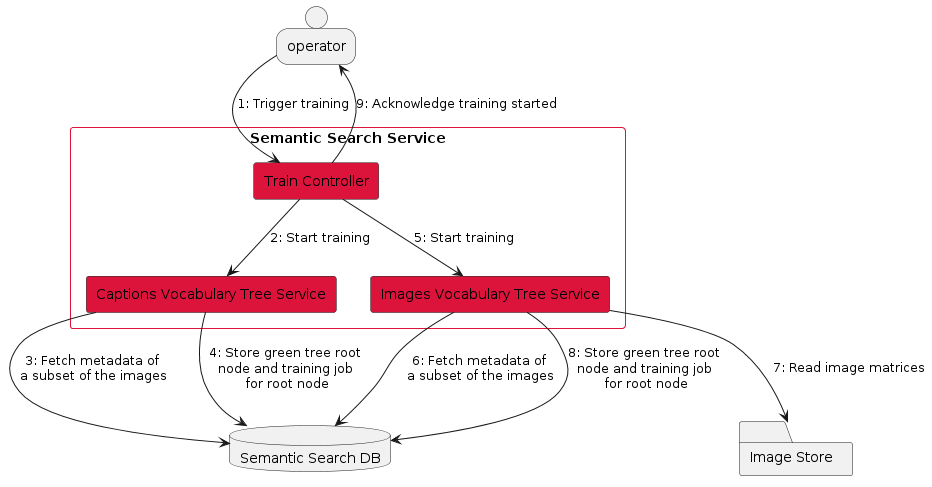

The diagram above was rendered by PlantUML. Its source (embedded in the PNG):
@startuml
person operator

folder ImageStore as "Image Store"

database SemSearchDB [
    Semantic Search DB
]

rectangle SemanticSearchSvc as "Semantic Search Service" #line:crimson {
    rectangle CaptionVocTreeSvc #crimson [
        Captions Vocabulary Tree Service
    ]
    rectangle ImVocTreeSvc #crimson [
        Images Vocabulary Tree Service
    ]
    rectangle TrainController #crimson [
        Train Controller
    ]

    CaptionVocTreeSvc --> SemSearchDB: 3: Fetch metadata of \na subset of the images
    CaptionVocTreeSvc --> SemSearchDB: 4: Store green tree root \nnode and training job \nfor root node

    ImVocTreeSvc --> SemSearchDB: 6: Fetch metadata of \na subset of the images
    ImVocTreeSvc --> SemSearchDB: 8: Store green tree root \nnode and training job \nfor root node
    
    TrainController --> CaptionVocTreeSvc: 2: Start training
    TrainController --> ImVocTreeSvc: 5: Start training
    operator --> TrainController: 1: Trigger training
    TrainController --> operator: 9: Acknowledge training started
    
    ImVocTreeSvc --> ImageStore: 7: Read image matrices
}
@enduml